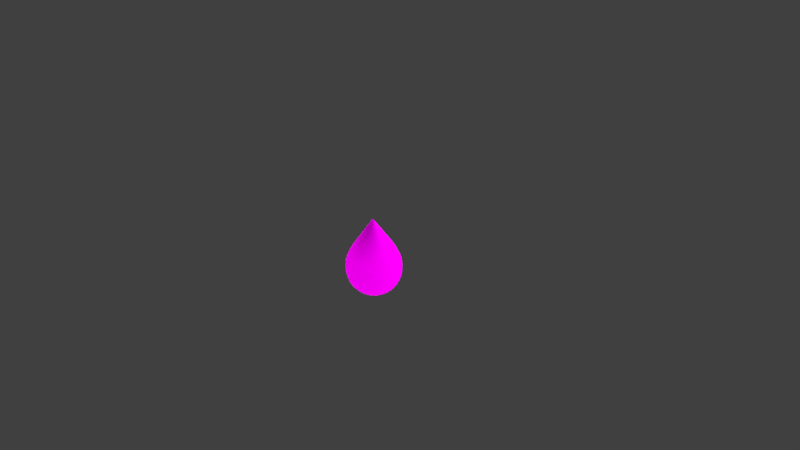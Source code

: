 # Source: waterdrop.blend  (saved by Blender 2.77.0; exported with 4.5.12 LTS)
import bpy
from mathutils import Matrix  # noqa: F401  (used for matrix-valued properties, if any)

bpy.ops.wm.read_factory_settings(use_empty=True)
scene = bpy.context.scene
scene.name = 'Scene'

# ---- collections
col_collection_1 = bpy.data.collections.new('Collection 1'); scene.collection.children.link(col_collection_1)

# ---- images (referenced by path relative to the original .blend; pixels are not part of the script)
import os
ASSET_DIR = os.environ.get("B2B_ASSET_DIR", "")  # directory of the original .blend (textures are referenced by path, not embedded)
HERE = os.path.dirname(os.path.abspath(__file__))  # packed textures are extracted next to this script under _unpacked/

def load_image(name, relpath, width, height, colorspace="sRGB"):
    """Load a texture the original file referenced (path relative to the .blend, or extracted next to this script)."""
    p = next((c for c in (os.path.join(HERE, relpath), os.path.join(ASSET_DIR, relpath)) if relpath and os.path.exists(c)), "")
    if p:
        img = bpy.data.images.load(p, check_existing=True)
        img.name = name
    else:  # same state as the original file: an image datablock whose file is absent (Cycles renders it pink)
        img = bpy.data.images.new(name, width, height)
        img.source = "FILE"
        img.filepath = "//" + (relpath or name)
    img.colorspace_settings.name = colorspace
    return img
img_water_texture_jpg = load_image('water-texture.jpg', 'water-texture.jpg', 1024, 1024, 'sRGB')

# ---- materials (node trees are filled in below, after node groups)
mat_material_003 = bpy.data.materials.new('Material.003')
mat_material_003.alpha_threshold = 0.0
mat_material_003.roughness = 0.5

# ---- material node trees
mat_material_003.use_nodes = True; mat_material_003.node_tree.nodes.clear()
_N = mat_material_003.node_tree.nodes; _L = mat_material_003.node_tree.links
n0 = _N.new('ShaderNodeOutputMaterial'); n0.name = 'Material Output'; n0.location = (300, 300)
n1 = _N.new('ShaderNodeTexImage'); n1.name = 'Image Texture'; n1.location = (-180, 300)
n1.width = 140
n1.image = img_water_texture_jpg
n2 = _N.new('ShaderNodeBsdfTranslucent'); n2.name = 'Translucent BSDF'; n2.location = (10, 300)
_L.new(n2.outputs[0], n0.inputs[0])
_L.new(n1.outputs[0], n2.inputs[0])
n0.is_active_output = True

# ---- world
world_world = bpy.data.worlds.new('World'); scene.world = world_world
world_world.color = (0.05088, 0.05088, 0.05088)
world_world.use_sun_shadow = False
world_world.sun_shadow_jitter_overblur = 0.0
world_world.cycles.sampling_method = 'MANUAL'

# ---- cameras
cam_camera = bpy.data.cameras.new('Camera')
cam_camera.clip_end = 100.0
cam_camera.lens = 35.0
cam_camera.sensor_width = 32.0
cam_camera.sensor_height = 18.0
cam_camera.ortho_scale = 7.314
cam_camera.dof.focus_distance = 0.0

# ---- lights
light_lamp = bpy.data.lights.new('Lamp', 'POINT')
light_lamp.transmission_factor = 0.0
light_lamp.cutoff_distance = 30.0
light_lamp.energy = 3000.0
light_lamp.shadow_buffer_clip_start = 1.001
light_lamp.shadow_soft_size = 0.1
light_lamp.shadow_maximum_resolution = 0.006
light_lamp.use_absolute_resolution = True

# ---- meshes
me_sphere = bpy.data.meshes.new('Sphere')
me_sphere.from_pydata([(-0.5039, -0.09803, 0.6654), (-0.7031, -7.328e-08, 0.3974), (-0.7733, -3.281e-08, 0.2843), (-0.8538, -1.655e-08, 0.1521), (-0.928, -7.966e-09, 0.0005391), (-0.993, -3.205e-09, -0.1714), (-1.02, -1.033e-09, -0.3501), (-1.022, 0.0, -0.5374), (-1.003, 0.0, -0.7325), (-0.9446, 0.0, -0.9201), (-0.8501, 0.0, -1.093), (-0.723, 0.0, -1.245), (-0.568, 0.0, -1.369), (-0.3913, 0.0, -1.461), (-0.1995, 0.0, -1.518), (-0.6127, -0.1192, 0.5139), (-0.6896, 0.1342, 0.3974), (-0.7584, 0.1475, 0.2843), (-0.8374, 0.1629, 0.1521), (-0.9101, 0.1771, 0.0005391), (-0.9739, 0.1895, -0.1714), (-1.0, 0.1945, -0.3501), (-1.003, 0.1951, -0.5374), (-0.9835, 0.1913, -0.7325), (-0.9265, 0.1802, -0.9201), (-0.8338, 0.1622, -1.093), (-0.7091, 0.1379, -1.245), (-0.5571, 0.1084, -1.369), (-0.3838, 0.07466, -1.461), (-0.1956, 0.03806, -1.518), (-0.5772, -0.2338, 0.5139), (-0.6496, 0.2632, 0.3974), (-0.7144, 0.2894, 0.2843), (-0.7888, 0.3196, 0.1521), (-0.8573, 0.3473, 0.0005391), (-0.9174, 0.3717, -0.1714), (-0.942, 0.3816, -0.3501), (-0.9446, 0.3827, -0.5374), (-0.9265, 0.3753, -0.7325), (-0.8727, 0.3536, -0.9201), (-0.7854, 0.3182, -1.093), (-0.668, 0.2706, -1.245), (-0.5248, 0.2126, -1.369), (-0.3615, 0.1464, -1.461), (-0.1843, 0.07466, -1.518), (-0.5194, -0.3395, 0.5139), (-0.5846, 0.3821, 0.3974), (-0.643, 0.4202, 0.2843), (-0.7099, 0.4639, 0.1521), (-0.7716, 0.5042, 0.0005391), (-0.8257, 0.5396, -0.1714), (-0.8478, 0.554, -0.3501), (-0.8501, 0.5556, -0.5374), (-0.8338, 0.5449, -0.7325), (-0.7854, 0.5133, -0.9201), (-0.7069, 0.4619, -1.093), (-0.6011, 0.3928, -1.245), (-0.4723, 0.3087, -1.369), (-0.3253, 0.2126, -1.461), (-0.1659, 0.1084, -1.518), (-0.4417, -0.432, 0.5139), (-0.4972, 0.4863, 0.3974), (-0.5468, 0.5348, 0.2843), (-0.6037, 0.5905, 0.1521), (-0.6562, 0.6418, 0.0005391), (-0.7022, 0.6868, -0.1714), (-0.721, 0.7051, -0.3501), (-0.723, 0.7071, -0.5374), (-0.7091, 0.6935, -0.7325), (-0.668, 0.6533, -0.9201), (-0.6011, 0.5879, -1.093), (-0.5112, 0.5, -1.245), (-0.4017, 0.3928, -1.369), (-0.2767, 0.2706, -1.461), (-0.141, 0.1379, -1.518), (-0.3471, -0.508, 0.5139), (-0.3906, 0.5718, 0.3974), (-0.4296, 0.6288, 0.2843), (-0.4743, 0.6943, 0.1521), (-0.5156, 0.7546, 0.0005391), (-0.5517, 0.8075, -0.1714), (-0.5665, 0.8292, -0.3501), (-0.568, 0.8315, -0.5374), (-0.5571, 0.8155, -0.7325), (-0.5248, 0.7682, -0.9201), (-0.4723, 0.6913, -1.093), (-0.4017, 0.5879, -1.245), (-0.3156, 0.4619, -1.369), (-0.2174, 0.3182, -1.461), (-0.1108, 0.1622, -1.518), (-0.2391, -0.5645, 0.5139), (-0.2691, 0.6353, 0.3974), (-0.2959, 0.6987, 0.2843), (-0.3267, 0.7715, 0.1521), (-0.3551, 0.8385, 0.0005391), (-0.38, 0.8973, -0.1714), (-0.3902, 0.9213, -0.3501), (-0.3913, 0.9239, -0.5374), (-0.3838, 0.9061, -0.7325), (-0.3615, 0.8536, -0.9201), (-0.3253, 0.7682, -1.093), (-0.2767, 0.6533, -1.245), (-0.2174, 0.5133, -1.369), (-0.1497, 0.3536, -1.461), (-0.07633, 0.1802, -1.518), (-0.1219, -0.5993, 0.5139), (-0.1372, 0.6745, 0.3974), (-0.1509, 0.7418, 0.2843), (-0.1666, 0.819, 0.1521), (-0.181, 0.8901, 0.0005391), (-0.1937, 0.9526, -0.1714), (-0.1989, 0.9781, -0.3501), (-0.1995, 0.9808, -0.5374), (-0.1956, 0.9619, -0.7325), (-0.1843, 0.9061, -0.9201), (-0.1659, 0.8155, -1.093), (-0.141, 0.6935, -1.245), (-0.1108, 0.5449, -1.369), (-0.07633, 0.3753, -1.461), (-0.03891, 0.1913, -1.518), (2.787e-07, -0.611, 0.5139), (3.473e-07, 0.6877, 0.3974), (3.294e-07, 0.7563, 0.2843), (3.35e-07, 0.835, 0.1521), (3.452e-07, 0.9076, 0.0005391), (2.791e-07, 0.9712, -0.1714), (4.011e-07, 0.9972, -0.3501), (3.843e-07, 1.0, -0.5374), (3.995e-07, 0.9808, -0.7325), (2.319e-07, 0.9239, -0.9201), (3.386e-07, 0.8315, -1.093), (3.234e-07, 0.7071, -1.245), (3.462e-07, 0.5556, -1.369), (3.081e-07, 0.3827, -1.461), (3.119e-07, 0.1951, -1.518), (0.1219, -0.5993, 0.5139), (0.1372, 0.6745, 0.3974), (0.1509, 0.7418, 0.2843), (0.1666, 0.819, 0.1521), (0.181, 0.8901, 0.0005391), (0.1937, 0.9526, -0.1714), (0.1989, 0.9781, -0.3501), (0.1995, 0.9808, -0.5374), (0.1956, 0.9619, -0.7325), (0.1843, 0.9061, -0.9201), (0.1659, 0.8155, -1.093), (0.141, 0.6935, -1.245), (0.1108, 0.5449, -1.369), (0.07634, 0.3753, -1.461), (0.03892, 0.1913, -1.518), (0.2391, -0.5645, 0.5139), (0.2691, 0.6353, 0.3974), (0.2959, 0.6987, 0.2843), (0.3267, 0.7715, 0.1521), (0.3551, 0.8385, 0.0005391), (0.38, 0.8973, -0.1714), (0.3902, 0.9213, -0.3501), (0.3913, 0.9239, -0.5374), (0.3838, 0.9061, -0.7325), (0.3615, 0.8536, -0.9201), (0.3253, 0.7682, -1.093), (0.2767, 0.6533, -1.245), (0.2174, 0.5133, -1.369), (0.1497, 0.3536, -1.461), (0.07634, 0.1802, -1.518), (0.3471, -0.508, 0.5139), (0.3906, 0.5718, 0.3974), (0.4296, 0.6288, 0.2843), (0.4743, 0.6943, 0.1521), (0.5156, 0.7546, 0.0005391), (0.5517, 0.8075, -0.1714), (0.5665, 0.8292, -0.3501), (0.5681, 0.8315, -0.5374), (0.5571, 0.8155, -0.7325), (0.5248, 0.7682, -0.9201), (0.4723, 0.6913, -1.093), (0.4017, 0.5879, -1.245), (0.3156, 0.4619, -1.369), (0.2174, 0.3182, -1.461), (0.1108, 0.1622, -1.518), (0.4417, -0.432, 0.5139), (0.4972, 0.4863, 0.3974), (0.5468, 0.5348, 0.2843), (0.6037, 0.5905, 0.1521), (0.6562, 0.6418, 0.0005391), (0.7022, 0.6868, -0.1714), (0.721, 0.7051, -0.3501), (0.723, 0.7071, -0.5374), (0.7091, 0.6935, -0.7325), (0.668, 0.6533, -0.9201), (0.6011, 0.5879, -1.093), (0.5112, 0.5, -1.245), (0.4017, 0.3928, -1.369), (0.2767, 0.2706, -1.461), (0.141, 0.1379, -1.518), (0.5194, -0.3395, 0.5139), (0.5846, 0.3821, 0.3974), (0.643, 0.4202, 0.2843), (0.7099, 0.4639, 0.1521), (0.7716, 0.5042, 0.0005391), (0.8257, 0.5396, -0.1714), (0.8478, 0.554, -0.3501), (0.8501, 0.5556, -0.5374), (0.8338, 0.5449, -0.7325), (0.7854, 0.5133, -0.9201), (0.7069, 0.4619, -1.093), (0.6011, 0.3928, -1.245), (0.4723, 0.3087, -1.369), (0.3253, 0.2126, -1.461), (0.1659, 0.1084, -1.518), (0.5772, -0.2338, 0.5139), (0.6496, 0.2632, 0.3974), (0.7144, 0.2894, 0.2843), (0.7888, 0.3196, 0.1521), (0.8573, 0.3473, 0.0005391), (0.9174, 0.3717, -0.1714), (0.942, 0.3816, -0.3501), (0.9446, 0.3827, -0.5374), (0.9265, 0.3753, -0.7325), (0.8727, 0.3536, -0.9201), (0.7854, 0.3182, -1.093), (0.668, 0.2706, -1.245), (0.5248, 0.2126, -1.369), (0.3615, 0.1464, -1.461), (0.1843, 0.07466, -1.518), (0.6127, -0.1192, 0.5139), (0.6896, 0.1342, 0.3974), (0.7584, 0.1475, 0.2843), (0.8374, 0.1629, 0.1521), (0.9101, 0.1771, 0.0005391), (0.9739, 0.1895, -0.1714), (1.0, 0.1945, -0.3501), (1.003, 0.1951, -0.5374), (0.9835, 0.1913, -0.7325), (0.9265, 0.1802, -0.9201), (0.8338, 0.1622, -1.093), (0.7091, 0.1379, -1.245), (0.5571, 0.1084, -1.369), (0.3838, 0.07466, -1.461), (0.1956, 0.03806, -1.518), (0.6247, 1.815e-08, 0.5139), (0.7031, 7.824e-10, 0.3974), (0.7733, 3.015e-09, 0.2843), (0.8538, -4.707e-08, 0.1521), (0.928, -1.012e-07, 0.0005391), (0.993, 6.362e-08, -0.1714), (1.02, -8.791e-08, -0.3501), (1.022, -1.003e-07, -0.5374), (1.003, -8.544e-08, -0.7325), (0.9446, 6.357e-08, -0.9201), (0.8501, -8.544e-08, -1.093), (0.723, -2.584e-08, -1.245), (0.5681, -1.094e-08, -1.369), (0.3913, 3.964e-09, -1.461), (0.1995, 3.964e-09, -1.518), (3.302e-07, 0.0, -1.537), (0.6127, 0.1192, 0.5139), (0.6896, -0.1342, 0.3974), (0.7584, -0.1475, 0.2843), (0.8374, -0.1629, 0.1521), (0.9101, -0.1771, 0.0005391), (0.9739, -0.1895, -0.1714), (1.0, -0.1945, -0.3501), (1.003, -0.1951, -0.5374), (0.9835, -0.1913, -0.7325), (0.9265, -0.1802, -0.9201), (0.8338, -0.1622, -1.093), (0.7091, -0.1379, -1.245), (0.5571, -0.1084, -1.369), (0.3838, -0.07466, -1.461), (0.1956, -0.03806, -1.518), (0.5772, 0.2338, 0.5139), (0.6496, -0.2632, 0.3974), (0.7144, -0.2894, 0.2843), (0.7888, -0.3196, 0.1521), (0.8573, -0.3473, 0.0005391), (0.9174, -0.3717, -0.1714), (0.942, -0.3816, -0.3501), (0.9446, -0.3827, -0.5374), (0.9265, -0.3753, -0.7325), (0.8727, -0.3536, -0.9201), (0.7854, -0.3182, -1.093), (0.668, -0.2706, -1.245), (0.5248, -0.2126, -1.369), (0.3615, -0.1464, -1.461), (0.1843, -0.07466, -1.518), (0.5194, 0.3395, 0.5139), (0.5846, -0.3821, 0.3974), (0.643, -0.4202, 0.2843), (0.7099, -0.4639, 0.1521), (0.7716, -0.5042, 0.0005391), (0.8257, -0.5396, -0.1714), (0.8478, -0.554, -0.3501), (0.8501, -0.5556, -0.5374), (0.8338, -0.5449, -0.7325), (0.7854, -0.5133, -0.9201), (0.7069, -0.4619, -1.093), (0.6011, -0.3928, -1.245), (0.4723, -0.3087, -1.369), (0.3253, -0.2126, -1.461), (0.1659, -0.1084, -1.518), (0.4417, 0.432, 0.5139), (0.4972, -0.4863, 0.3974), (0.5468, -0.5348, 0.2843), (0.6037, -0.5905, 0.1521), (0.6562, -0.6418, 0.0005391), (0.7022, -0.6868, -0.1714), (0.721, -0.7051, -0.3501), (0.723, -0.7071, -0.5374), (0.7091, -0.6935, -0.7325), (0.668, -0.6533, -0.9201), (0.6011, -0.5879, -1.093), (0.5112, -0.5, -1.245), (0.4017, -0.3928, -1.369), (0.2767, -0.2706, -1.461), (0.141, -0.1379, -1.518), (0.3471, 0.508, 0.5139), (0.3906, -0.5718, 0.3974), (0.4296, -0.6288, 0.2843), (0.4743, -0.6943, 0.1521), (0.5156, -0.7546, 0.0005391), (0.5517, -0.8075, -0.1714), (0.5665, -0.8292, -0.3501), (0.5681, -0.8315, -0.5374), (0.5571, -0.8155, -0.7325), (0.5248, -0.7682, -0.9201), (0.4723, -0.6913, -1.093), (0.4017, -0.5879, -1.245), (0.3156, -0.4619, -1.369), (0.2174, -0.3182, -1.461), (0.1108, -0.1622, -1.518), (0.2391, 0.5645, 0.5139), (0.2691, -0.6353, 0.3974), (0.2959, -0.6987, 0.2843), (0.3267, -0.7715, 0.1521), (0.3551, -0.8385, 0.0005391), (0.38, -0.8973, -0.1714), (0.3902, -0.9213, -0.3501), (0.3913, -0.9239, -0.5374), (0.3838, -0.9061, -0.7325), (0.3615, -0.8536, -0.9201), (0.3253, -0.7682, -1.093), (0.2767, -0.6533, -1.245), (0.2174, -0.5133, -1.369), (0.1497, -0.3536, -1.461), (0.07634, -0.1802, -1.518), (0.1219, 0.5993, 0.5139), (0.1372, -0.6745, 0.3974), (0.1509, -0.7418, 0.2843), (0.1666, -0.819, 0.1521), (0.181, -0.8901, 0.0005391), (0.1937, -0.9526, -0.1714), (0.1989, -0.9781, -0.3501), (0.1995, -0.9808, -0.5374), (0.1956, -0.9619, -0.7325), (0.1843, -0.9061, -0.9201), (0.1659, -0.8155, -1.093), (0.141, -0.6935, -1.245), (0.1108, -0.5449, -1.369), (0.07634, -0.3753, -1.461), (0.03892, -0.1913, -1.518), (3.395e-07, 0.611, 0.5139), (2.789e-07, -0.6877, 0.3974), (2.879e-07, -0.7563, 0.2843), (1.73e-07, -0.835, 0.1521), (1.29e-07, -0.9076, 0.0005391), (3.271e-07, -0.9712, -0.1714), (9.127e-08, -0.9972, -0.3501), (1.405e-07, -1.0, -0.5374), (9.483e-08, -0.9808, -0.7325), (3.234e-07, -0.9239, -0.9201), (1.405e-07, -0.8315, -1.093), (1.862e-07, -0.7071, -1.245), (2.624e-07, -0.5556, -1.369), (2.548e-07, -0.3827, -1.461), (3.196e-07, -0.1951, -1.518), (-0.1219, 0.5993, 0.5139), (-0.1372, -0.6745, 0.3974), (-0.1509, -0.7418, 0.2843), (-0.1666, -0.819, 0.1521), (-0.181, -0.8901, 0.0005391), (-0.1937, -0.9526, -0.1714), (-0.1989, -0.9781, -0.3501), (-0.1995, -0.9808, -0.5374), (-0.1956, -0.9619, -0.7325), (-0.1843, -0.9061, -0.9201), (-0.1659, -0.8155, -1.093), (-0.141, -0.6935, -1.245), (-0.1108, -0.5449, -1.369), (-0.07633, -0.3753, -1.461), (-0.03891, -0.1913, -1.518), (-0.2391, 0.5645, 0.5139), (-0.2691, -0.6353, 0.3974), (-0.2959, -0.6987, 0.2843), (-0.3267, -0.7715, 0.1521), (-0.3551, -0.8385, 0.0005391), (-0.38, -0.8973, -0.1714), (-0.3902, -0.9213, -0.3501), (-0.3913, -0.9239, -0.5374), (-0.3838, -0.9061, -0.7325), (-0.3615, -0.8536, -0.9201), (-0.3253, -0.7682, -1.093), (-0.2767, -0.6533, -1.245), (-0.2174, -0.5133, -1.369), (-0.1497, -0.3536, -1.461), (-0.07633, -0.1802, -1.518), (-0.3471, 0.508, 0.5139), (-0.3906, -0.5718, 0.3974), (-0.4296, -0.6288, 0.2843), (-0.4743, -0.6943, 0.1521), (-0.5156, -0.7546, 0.0005391), (-0.5517, -0.8075, -0.1714), (-0.5665, -0.8292, -0.3501), (-0.568, -0.8315, -0.5374), (-0.5571, -0.8155, -0.7325), (-0.5248, -0.7682, -0.9201), (-0.4723, -0.6913, -1.093), (-0.4017, -0.5879, -1.245), (-0.3156, -0.4619, -1.369), (-0.2174, -0.3182, -1.461), (-0.1108, -0.1622, -1.518), (-0.4417, 0.432, 0.5139), (-0.4972, -0.4863, 0.3974), (-0.5468, -0.5348, 0.2843), (-0.6037, -0.5905, 0.1521), (-0.6562, -0.6418, 0.0005391), (-0.7022, -0.6868, -0.1714), (-0.721, -0.7051, -0.3501), (-0.723, -0.7071, -0.5374), (-0.7091, -0.6935, -0.7325), (-0.668, -0.6533, -0.9201), (-0.6011, -0.5879, -1.093), (-0.5112, -0.5, -1.245), (-0.4017, -0.3928, -1.369), (-0.2767, -0.2706, -1.461), (-0.141, -0.1379, -1.518), (-0.5194, 0.3395, 0.5139), (-0.5846, -0.3821, 0.3974), (-0.643, -0.4202, 0.2843), (-0.7099, -0.4639, 0.1521), (-0.7716, -0.5042, 0.0005391), (-0.8257, -0.5396, -0.1714), (-0.8478, -0.554, -0.3501), (-0.8501, -0.5556, -0.5374), (-0.8338, -0.5449, -0.7325), (-0.7854, -0.5133, -0.9201), (-0.7069, -0.4619, -1.093), (-0.6011, -0.3928, -1.245), (-0.4723, -0.3087, -1.369), (-0.3253, -0.2126, -1.461), (-0.1659, -0.1084, -1.518), (-0.5772, 0.2338, 0.5139), (-0.6127, 0.1192, 0.5139), (-0.6496, -0.2632, 0.3974), (-0.7144, -0.2894, 0.2843), (-0.7888, -0.3196, 0.1521), (-0.8573, -0.3473, 0.0005391), (-0.9174, -0.3717, -0.1714), (-0.942, -0.3816, -0.3501), (-0.9446, -0.3827, -0.5374), (-0.9265, -0.3753, -0.7325), (-0.8727, -0.3536, -0.9201), (-0.7854, -0.3182, -1.093), (-0.668, -0.2706, -1.245), (-0.5248, -0.2126, -1.369), (-0.3615, -0.1464, -1.461), (-0.1843, -0.07466, -1.518), (-0.6247, -4.766e-08, 0.5139), (-0.6896, -0.1342, 0.3974), (-0.7584, -0.1475, 0.2843), (-0.8374, -0.1629, 0.1521), (-0.9101, -0.1771, 0.0005391), (-0.9739, -0.1895, -0.1714), (-1.0, -0.1945, -0.3501), (-1.003, -0.1951, -0.5374), (-0.9835, -0.1913, -0.7325), (-0.9265, -0.1802, -0.9201), (-0.8338, -0.1622, -1.093), (-0.7091, -0.1379, -1.245), (-0.5571, -0.1084, -1.369), (-0.3838, -0.07466, -1.461), (-0.1956, -0.03806, -1.518), (-0.4747, -0.1923, 0.6654), (-0.4272, -0.2792, 0.6654), (-0.3633, -0.3553, 0.6654), (-0.2854, -0.4178, 0.6654), (-0.1966, -0.4643, 0.6654), (-0.1002, -0.4928, 0.6654), (2.803e-07, -0.5025, 0.6654), (0.1002, -0.4928, 0.6654), (0.1966, -0.4643, 0.6654), (0.2854, -0.4178, 0.6654), (0.3633, -0.3553, 0.6654), (0.4272, -0.2792, 0.6654), (0.4747, -0.1923, 0.6654), (0.5039, -0.09803, 0.6654), (0.5138, 4.31e-08, 0.6654), (0.5039, 0.09803, 0.6654), (0.4747, 0.1923, 0.6654), (0.4272, 0.2792, 0.6654), (0.3633, 0.3553, 0.6654), (0.2854, 0.4178, 0.6654), (0.1966, 0.4643, 0.6654), (0.1002, 0.4928, 0.6654), (3.303e-07, 0.5025, 0.6654), (-0.1002, 0.4928, 0.6654), (-0.1966, 0.4643, 0.6654), (-0.2854, 0.4178, 0.6654), (-0.3633, 0.3553, 0.6654), (-0.4272, 0.2792, 0.6654), (-0.4747, 0.1923, 0.6654), (-0.5039, 0.09803, 0.6654), (-0.5138, -1.102e-08, 0.6654), (-0.4213, -0.08195, 0.7857), (-0.3968, -0.1608, 0.7857), (-0.3571, -0.2334, 0.7857), (-0.3037, -0.297, 0.7857), (-0.2386, -0.3493, 0.7857), (-0.1644, -0.3881, 0.7857), (-0.08379, -0.412, 0.7857), (2.787e-07, -0.4201, 0.7857), (0.0838, -0.412, 0.7857), (0.1644, -0.3881, 0.7857), (0.2386, -0.3493, 0.7857), (0.3037, -0.297, 0.7857), (0.3571, -0.2334, 0.7857), (0.3968, -0.1608, 0.7857), (0.4213, -0.08195, 0.7857), (0.4295, 6.118e-08, 0.7857), (0.4213, 0.08195, 0.7857), (0.3968, 0.1608, 0.7857), (0.3571, 0.2334, 0.7857), (0.3037, 0.297, 0.7857), (0.2386, 0.3493, 0.7857), (0.1644, 0.3881, 0.7857), (0.0838, 0.412, 0.7857), (3.205e-07, 0.4201, 0.7857), (-0.08379, 0.412, 0.7857), (-0.1644, 0.3881, 0.7857), (-0.2386, 0.3493, 0.7857), (-0.3037, 0.297, 0.7857), (-0.3571, 0.2334, 0.7857), (-0.3968, 0.1608, 0.7857), (-0.4213, 0.08195, 0.7857), (-0.4295, 1.594e-08, 0.7857), (-0.3385, -0.06585, 0.9022), (-0.3188, -0.1292, 0.9022), (-0.2869, -0.1875, 0.9022), (-0.244, -0.2387, 0.9022), (-0.1917, -0.2806, 0.9022), (-0.1321, -0.3118, 0.9022), (-0.06733, -0.331, 0.9022), (2.789e-07, -0.3375, 0.9022), (0.06733, -0.331, 0.9022), (0.1321, -0.3118, 0.9022), (0.1917, -0.2806, 0.9022), (0.244, -0.2387, 0.9022), (0.2869, -0.1875, 0.9022), (0.3188, -0.1292, 0.9022), (0.3385, -0.06585, 0.9022), (0.3451, 7.639e-08, 0.9022), (0.3385, 0.06585, 0.9022), (0.3188, 0.1292, 0.9022), (0.2869, 0.1875, 0.9022), (0.244, 0.2387, 0.9022), (0.1917, 0.2806, 0.9022), (0.1321, 0.3118, 0.9022), (0.06733, 0.331, 0.9022), (3.125e-07, 0.3375, 0.9022), (-0.06733, 0.331, 0.9022), (-0.1321, 0.3118, 0.9022), (-0.1917, 0.2806, 0.9022), (-0.244, 0.2387, 0.9022), (-0.2869, 0.1875, 0.9022), (-0.3188, 0.1292, 0.9022), (-0.3385, 0.06585, 0.9022), (-0.3451, 4.004e-08, 0.9022), (-0.2557, -0.04975, 1.026), (-0.2409, -0.09758, 1.026), (-0.2168, -0.1417, 1.026), (-0.1844, -0.1803, 1.026), (-0.1449, -0.212, 1.026), (-0.09977, -0.2356, 1.026), (-0.05086, -0.2501, 1.026), (2.757e-07, -0.255, 1.026), (0.05087, -0.2501, 1.026), (0.09978, -0.2356, 1.026), (0.1449, -0.212, 1.026), (0.1844, -0.1803, 1.026), (0.2168, -0.1417, 1.026), (0.2409, -0.09758, 1.026), (0.2557, -0.04975, 1.026), (0.2607, 9.013e-08, 1.026), (0.2557, 0.04975, 1.026), (0.2409, 0.09758, 1.026), (0.2168, 0.1417, 1.026), (0.1844, 0.1803, 1.026), (0.1449, 0.212, 1.026), (0.09978, 0.2356, 1.026), (0.05087, 0.2501, 1.026), (3.011e-07, 0.255, 1.026), (-0.05086, 0.2501, 1.026), (-0.09977, 0.2356, 1.026), (-0.1449, 0.212, 1.026), (-0.1844, 0.1803, 1.026), (-0.2168, 0.1417, 1.026), (-0.2409, 0.09758, 1.026), (-0.2557, 0.04975, 1.026), (-0.2607, 6.266e-08, 1.026), (-0.1799, -0.03499, 1.139), (-0.1694, -0.06864, 1.139), (-0.1525, -0.09965, 1.139), (-0.1297, -0.1268, 1.139), (-0.1019, -0.1491, 1.139), (-0.07018, -0.1657, 1.139), (-0.03578, -0.1759, 1.139), (2.744e-07, -0.1794, 1.139), (0.03578, -0.1759, 1.139), (0.07018, -0.1657, 1.139), (0.1019, -0.1491, 1.139), (0.1297, -0.1268, 1.139), (0.1525, -0.09965, 1.139), (0.1694, -0.06864, 1.139), (0.1799, -0.03499, 1.139), (0.1834, 1.015e-07, 1.139), (0.1799, 0.03499, 1.139), (0.1694, 0.06864, 1.139), (0.1525, 0.09965, 1.139), (0.1297, 0.1268, 1.139), (0.1019, 0.1491, 1.139), (0.07018, 0.1657, 1.139), (0.03578, 0.1759, 1.139), (2.922e-07, 0.1794, 1.139), (-0.03578, 0.1759, 1.139), (-0.07018, 0.1657, 1.139), (-0.1019, 0.1491, 1.139), (-0.1297, 0.1268, 1.139), (-0.1525, 0.09965, 1.139), (-0.1694, 0.06864, 1.139), (-0.1799, 0.03499, 1.139), (-0.1834, 8.215e-08, 1.139), (-0.1116, -0.02171, 1.24), (-0.1051, -0.04258, 1.24), (-0.0946, -0.06182, 1.24), (-0.08045, -0.07868, 1.24), (-0.06321, -0.09252, 1.24), (-0.04354, -0.1028, 1.24), (-0.0222, -0.1091, 1.24), (2.735e-07, -0.1113, 1.24), (0.0222, -0.1091, 1.24), (0.04354, -0.1028, 1.24), (0.06321, -0.09252, 1.24), (0.08045, -0.07868, 1.24), (0.0946, -0.06182, 1.24), (0.1051, -0.04258, 1.24), (0.1116, -0.02171, 1.24), (0.1138, 1.14e-07, 1.24), (0.1116, 0.02171, 1.24), (0.1051, 0.04258, 1.24), (0.0946, 0.06182, 1.24), (0.08045, 0.07868, 1.24), (0.06321, 0.09252, 1.24), (0.04354, 0.1028, 1.24), (0.0222, 0.1091, 1.24), (2.845e-07, 0.1113, 1.24), (-0.0222, 0.1091, 1.24), (-0.04354, 0.1028, 1.24), (-0.06321, 0.09252, 1.24), (-0.08045, 0.07868, 1.24), (-0.0946, 0.06182, 1.24), (-0.1051, 0.04258, 1.24), (-0.1116, 0.02171, 1.24), (-0.1138, 1.02e-07, 1.24), (2.759e-07, 1.39e-07, 1.395)], [], [(10, 9, 24, 25), (3, 2, 17, 18), (11, 10, 25, 26), (4, 3, 18, 19), (12, 11, 26, 27), (5, 4, 19, 20), (13, 12, 27, 28), (6, 5, 20, 21), (14, 13, 28, 29), (7, 6, 21, 22), (210, 225, 495, 494), (255, 14, 29), (8, 7, 22, 23), (436, 451, 510, 509), (9, 8, 23, 24), (2, 1, 16, 17), (24, 23, 38, 39), (17, 16, 31, 32), (25, 24, 39, 40), (18, 17, 32, 33), (26, 25, 40, 41), (19, 18, 33, 34), (27, 26, 41, 42), (20, 19, 34, 35), (28, 27, 42, 43), (21, 20, 35, 36), (29, 28, 43, 44), (22, 21, 36, 37), (406, 421, 508, 507), (255, 29, 44), (23, 22, 37, 38), (135, 150, 490, 489), (43, 42, 57, 58), (36, 35, 50, 51), (44, 43, 58, 59), (37, 36, 51, 52), (421, 436, 509, 508), (255, 44, 59), (38, 37, 52, 53), (165, 180, 492, 491), (39, 38, 53, 54), (32, 31, 46, 47), (40, 39, 54, 55), (33, 32, 47, 48), (41, 40, 55, 56), (34, 33, 48, 49), (42, 41, 56, 57), (35, 34, 49, 50), (47, 46, 61, 62), (55, 54, 69, 70), (48, 47, 62, 63), (56, 55, 70, 71), (49, 48, 63, 64), (57, 56, 71, 72), (50, 49, 64, 65), (58, 57, 72, 73), (51, 50, 65, 66), (59, 58, 73, 74), (52, 51, 66, 67), (361, 376, 505, 504), (255, 59, 74), (53, 52, 67, 68), (90, 105, 487, 486), (54, 53, 68, 69), (66, 65, 80, 81), (74, 73, 88, 89), (67, 66, 81, 82), (286, 301, 500, 499), (255, 74, 89), (68, 67, 82, 83), (150, 165, 491, 490), (69, 68, 83, 84), (62, 61, 76, 77), (70, 69, 84, 85), (63, 62, 77, 78), (71, 70, 85, 86), (64, 63, 78, 79), (72, 71, 86, 87), (65, 64, 79, 80), (73, 72, 87, 88), (85, 84, 99, 100), (78, 77, 92, 93), (86, 85, 100, 101), (79, 78, 93, 94), (87, 86, 101, 102), (80, 79, 94, 95), (88, 87, 102, 103), (81, 80, 95, 96), (89, 88, 103, 104), (82, 81, 96, 97), (15, 30, 482, 0), (255, 89, 104), (83, 82, 97, 98), (120, 135, 489, 488), (84, 83, 98, 99), (77, 76, 91, 92), (104, 103, 118, 119), (97, 96, 111, 112), (316, 331, 502, 501), (255, 104, 119), (98, 97, 112, 113), (45, 60, 484, 483), (99, 98, 113, 114), (92, 91, 106, 107), (100, 99, 114, 115), (93, 92, 107, 108), (101, 100, 115, 116), (94, 93, 108, 109), (102, 101, 116, 117), (95, 94, 109, 110), (103, 102, 117, 118), (96, 95, 110, 111), (108, 107, 122, 123), (116, 115, 130, 131), (109, 108, 123, 124), (117, 116, 131, 132), (110, 109, 124, 125), (118, 117, 132, 133), (111, 110, 125, 126), (119, 118, 133, 134), (112, 111, 126, 127), (75, 90, 486, 485), (255, 119, 134), (113, 112, 127, 128), (391, 406, 507, 506), (114, 113, 128, 129), (107, 106, 121, 122), (115, 114, 129, 130), (127, 126, 141, 142), (60, 75, 485, 484), (255, 134, 149), (128, 127, 142, 143), (451, 452, 511, 510), (129, 128, 143, 144), (122, 121, 136, 137), (130, 129, 144, 145), (123, 122, 137, 138), (131, 130, 145, 146), (124, 123, 138, 139), (132, 131, 146, 147), (125, 124, 139, 140), (133, 132, 147, 148), (126, 125, 140, 141), (134, 133, 148, 149), (146, 145, 160, 161), (139, 138, 153, 154), (147, 146, 161, 162), (140, 139, 154, 155), (148, 147, 162, 163), (141, 140, 155, 156), (149, 148, 163, 164), (142, 141, 156, 157), (271, 286, 499, 498), (255, 149, 164), (143, 142, 157, 158), (467, 15, 0, 512), (144, 143, 158, 159), (137, 136, 151, 152), (145, 144, 159, 160), (138, 137, 152, 153), (255, 164, 179), (158, 157, 172, 173), (346, 361, 504, 503), (159, 158, 173, 174), (152, 151, 166, 167), (160, 159, 174, 175), (153, 152, 167, 168), (161, 160, 175, 176), (154, 153, 168, 169), (162, 161, 176, 177), (155, 154, 169, 170), (163, 162, 177, 178), (156, 155, 170, 171), (164, 163, 178, 179), (157, 156, 171, 172), (195, 210, 494, 493), (177, 176, 191, 192), (170, 169, 184, 185), (178, 177, 192, 193), (171, 170, 185, 186), (179, 178, 193, 194), (172, 171, 186, 187), (301, 316, 501, 500), (255, 179, 194), (173, 172, 187, 188), (30, 45, 483, 482), (174, 173, 188, 189), (167, 166, 181, 182), (175, 174, 189, 190), (168, 167, 182, 183), (176, 175, 190, 191), (169, 168, 183, 184), (225, 240, 496, 495), (189, 188, 203, 204), (182, 181, 196, 197), (190, 189, 204, 205), (183, 182, 197, 198), (191, 190, 205, 206), (184, 183, 198, 199), (192, 191, 206, 207), (185, 184, 199, 200), (193, 192, 207, 208), (186, 185, 200, 201), (194, 193, 208, 209), (187, 186, 201, 202), (331, 346, 503, 502), (255, 194, 209), (188, 187, 202, 203), (200, 199, 214, 215), (208, 207, 222, 223), (201, 200, 215, 216), (209, 208, 223, 224), (202, 201, 216, 217), (452, 467, 512, 511), (255, 209, 224), (203, 202, 217, 218), (105, 120, 488, 487), (204, 203, 218, 219), (197, 196, 211, 212), (205, 204, 219, 220), (198, 197, 212, 213), (206, 205, 220, 221), (199, 198, 213, 214), (207, 206, 221, 222), (219, 218, 233, 234), (212, 211, 226, 227), (220, 219, 234, 235), (213, 212, 227, 228), (221, 220, 235, 236), (214, 213, 228, 229), (222, 221, 236, 237), (215, 214, 229, 230), (223, 222, 237, 238), (216, 215, 230, 231), (224, 223, 238, 239), (217, 216, 231, 232), (180, 195, 493, 492), (255, 224, 239), (218, 217, 232, 233), (256, 271, 498, 497), (238, 237, 252, 253), (231, 230, 245, 246), (239, 238, 253, 254), (232, 231, 246, 247), (91, 76, 406, 391), (255, 239, 254), (233, 232, 247, 248), (166, 151, 331, 316), (234, 233, 248, 249), (227, 226, 241, 242), (235, 234, 249, 250), (228, 227, 242, 243), (236, 235, 250, 251), (229, 228, 243, 244), (237, 236, 251, 252), (230, 229, 244, 245), (242, 241, 257, 258), (250, 249, 265, 266), (243, 242, 258, 259), (251, 250, 266, 267), (244, 243, 259, 260), (252, 251, 267, 268), (245, 244, 260, 261), (253, 252, 268, 269), (246, 245, 261, 262), (254, 253, 269, 270), (247, 246, 262, 263), (211, 196, 286, 271), (255, 254, 270), (248, 247, 263, 264), (332, 317, 165, 150), (249, 248, 264, 265), (262, 261, 276, 277), (270, 269, 284, 285), (263, 262, 277, 278), (257, 241, 240, 225), (255, 270, 285), (264, 263, 278, 279), (1, 468, 15, 467), (265, 264, 279, 280), (258, 257, 272, 273), (266, 265, 280, 281), (259, 258, 273, 274), (267, 266, 281, 282), (260, 259, 274, 275), (268, 267, 282, 283), (261, 260, 275, 276), (269, 268, 283, 284), (281, 280, 295, 296), (274, 273, 288, 289), (282, 281, 296, 297), (275, 274, 289, 290), (283, 282, 297, 298), (276, 275, 290, 291), (284, 283, 298, 299), (277, 276, 291, 292), (285, 284, 299, 300), (278, 277, 292, 293), (422, 407, 75, 60), (255, 285, 300), (279, 278, 293, 294), (377, 362, 120, 105), (280, 279, 294, 295), (273, 272, 287, 288), (300, 299, 314, 315), (293, 292, 307, 308), (302, 287, 195, 180), (255, 300, 315), (294, 293, 308, 309), (136, 121, 361, 346), (295, 294, 309, 310), (288, 287, 302, 303), (296, 295, 310, 311), (289, 288, 303, 304), (297, 296, 311, 312), (290, 289, 304, 305), (298, 297, 312, 313), (291, 290, 305, 306), (299, 298, 313, 314), (292, 291, 306, 307), (312, 311, 326, 327), (305, 304, 319, 320), (313, 312, 327, 328), (306, 305, 320, 321), (314, 313, 328, 329), (307, 306, 321, 322), (315, 314, 329, 330), (308, 307, 322, 323), (181, 166, 316, 301), (255, 315, 330), (309, 308, 323, 324), (61, 46, 436, 421), (310, 309, 324, 325), (303, 302, 317, 318), (311, 310, 325, 326), (304, 303, 318, 319), (468, 453, 30, 15), (255, 330, 345), (324, 323, 338, 339), (226, 211, 271, 256), (325, 324, 339, 340), (318, 317, 332, 333), (326, 325, 340, 341), (319, 318, 333, 334), (327, 326, 341, 342), (320, 319, 334, 335), (328, 327, 342, 343), (321, 320, 335, 336), (329, 328, 343, 344), (322, 321, 336, 337), (330, 329, 344, 345), (323, 322, 337, 338), (335, 334, 349, 350), (343, 342, 357, 358), (336, 335, 350, 351), (344, 343, 358, 359), (337, 336, 351, 352), (345, 344, 359, 360), (338, 337, 352, 353), (106, 91, 391, 376), (255, 345, 360), (339, 338, 353, 354), (347, 332, 150, 135), (340, 339, 354, 355), (333, 332, 347, 348), (341, 340, 355, 356), (334, 333, 348, 349), (342, 341, 356, 357), (354, 353, 368, 369), (272, 257, 225, 210), (355, 354, 369, 370), (348, 347, 362, 363), (356, 355, 370, 371), (349, 348, 363, 364), (357, 356, 371, 372), (350, 349, 364, 365), (358, 357, 372, 373), (351, 350, 365, 366), (359, 358, 373, 374), (352, 351, 366, 367), (360, 359, 374, 375), (353, 352, 367, 368), (31, 16, 452, 451), (255, 360, 375), (373, 372, 387, 388), (366, 365, 380, 381), (374, 373, 388, 389), (367, 366, 381, 382), (375, 374, 389, 390), (368, 367, 382, 383), (437, 422, 60, 45), (255, 375, 390), (369, 368, 383, 384), (151, 136, 346, 331), (370, 369, 384, 385), (363, 362, 377, 378), (371, 370, 385, 386), (364, 363, 378, 379), (372, 371, 386, 387), (365, 364, 379, 380), (317, 302, 180, 165), (385, 384, 399, 400), (378, 377, 392, 393), (386, 385, 400, 401), (379, 378, 393, 394), (387, 386, 401, 402), (380, 379, 394, 395), (388, 387, 402, 403), (381, 380, 395, 396), (389, 388, 403, 404), (382, 381, 396, 397), (390, 389, 404, 405), (383, 382, 397, 398), (76, 61, 421, 406), (255, 390, 405), (384, 383, 398, 399), (396, 395, 410, 411), (404, 403, 418, 419), (397, 396, 411, 412), (405, 404, 419, 420), (398, 397, 412, 413), (241, 226, 256, 240), (255, 405, 420), (399, 398, 413, 414), (392, 377, 105, 90), (400, 399, 414, 415), (393, 392, 407, 408), (401, 400, 415, 416), (394, 393, 408, 409), (402, 401, 416, 417), (395, 394, 409, 410), (403, 402, 417, 418), (415, 414, 429, 430), (408, 407, 422, 423), (416, 415, 430, 431), (409, 408, 423, 424), (417, 416, 431, 432), (410, 409, 424, 425), (418, 417, 432, 433), (411, 410, 425, 426), (419, 418, 433, 434), (412, 411, 426, 427), (420, 419, 434, 435), (413, 412, 427, 428), (287, 272, 210, 195), (255, 420, 435), (414, 413, 428, 429), (121, 106, 376, 361), (434, 433, 448, 449), (427, 426, 441, 442), (435, 434, 449, 450), (428, 427, 442, 443), (407, 392, 90, 75), (255, 435, 450), (429, 428, 443, 444), (16, 1, 467, 452), (430, 429, 444, 445), (423, 422, 437, 438), (431, 430, 445, 446), (424, 423, 438, 439), (432, 431, 446, 447), (425, 424, 439, 440), (433, 432, 447, 448), (426, 425, 440, 441), (446, 445, 461, 462), (439, 438, 454, 455), (447, 446, 462, 463), (440, 439, 455, 456), (448, 447, 463, 464), (441, 440, 456, 457), (449, 448, 464, 465), (442, 441, 457, 458), (450, 449, 465, 466), (443, 442, 458, 459), (196, 181, 301, 286), (255, 450, 466), (444, 443, 459, 460), (362, 347, 135, 120), (445, 444, 460, 461), (438, 437, 453, 454), (466, 465, 480, 481), (459, 458, 473, 474), (453, 437, 45, 30), (255, 466, 481), (460, 459, 474, 475), (46, 31, 451, 436), (461, 460, 475, 476), (454, 453, 468, 469), (462, 461, 476, 477), (455, 454, 469, 470), (463, 462, 477, 478), (456, 455, 470, 471), (464, 463, 478, 479), (457, 456, 471, 472), (465, 464, 479, 480), (458, 457, 472, 473), (470, 469, 2, 3), (478, 477, 10, 11), (471, 470, 3, 4), (479, 478, 11, 12), (472, 471, 4, 5), (480, 479, 12, 13), (473, 472, 5, 6), (481, 480, 13, 14), (474, 473, 6, 7), (376, 391, 506, 505), (255, 481, 14), (475, 474, 7, 8), (240, 256, 497, 496), (476, 475, 8, 9), (469, 468, 1, 2), (477, 476, 9, 10), (506, 507, 539, 538), (508, 509, 541, 540), (501, 502, 534, 533), (495, 496, 528, 527), (497, 498, 530, 529), (490, 491, 523, 522), (507, 508, 540, 539), (493, 494, 526, 525), (487, 488, 520, 519), (488, 489, 521, 520), (503, 504, 536, 535), (494, 495, 527, 526), (0, 482, 514, 513), (492, 493, 525, 524), (486, 487, 519, 518), (498, 499, 531, 530), (510, 511, 543, 542), (491, 492, 524, 523), (484, 485, 517, 516), (512, 0, 513, 544), (509, 510, 542, 541), (511, 512, 544, 543), (489, 490, 522, 521), (482, 483, 515, 514), (483, 484, 516, 515), (504, 505, 537, 536), (500, 501, 533, 532), (505, 506, 538, 537), (499, 500, 532, 531), (496, 497, 529, 528), (485, 486, 518, 517), (502, 503, 535, 534), (535, 536, 568, 567), (543, 544, 576, 575), (523, 524, 556, 555), (536, 537, 569, 568), (514, 515, 547, 546), (539, 540, 572, 571), (537, 538, 570, 569), (528, 529, 561, 560), (534, 535, 567, 566), (531, 532, 564, 563), (533, 534, 566, 565), (527, 528, 560, 559), (540, 541, 573, 572), (525, 526, 558, 557), (530, 531, 563, 562), (529, 530, 562, 561), (524, 525, 557, 556), (519, 520, 552, 551), (538, 539, 571, 570), (516, 517, 549, 548), (522, 523, 555, 554), (520, 521, 553, 552), (515, 516, 548, 547), (518, 519, 551, 550), (526, 527, 559, 558), (532, 533, 565, 564), (521, 522, 554, 553), (542, 543, 575, 574), (544, 513, 545, 576), (517, 518, 550, 549), (513, 514, 546, 545), (541, 542, 574, 573), (569, 570, 602, 601), (560, 561, 593, 592), (566, 567, 599, 598), (563, 564, 596, 595), (565, 566, 598, 597), (559, 560, 592, 591), (572, 573, 605, 604), (557, 558, 590, 589), (562, 563, 595, 594), (561, 562, 594, 593), (556, 557, 589, 588), (551, 552, 584, 583), (570, 571, 603, 602), (548, 549, 581, 580), (554, 555, 587, 586), (552, 553, 585, 584), (547, 548, 580, 579), (550, 551, 583, 582), (558, 559, 591, 590), (564, 565, 597, 596), (553, 554, 586, 585), (574, 575, 607, 606), (576, 545, 577, 608), (549, 550, 582, 581), (545, 546, 578, 577), (573, 574, 606, 605), (567, 568, 600, 599), (575, 576, 608, 607), (555, 556, 588, 587), (568, 569, 601, 600), (546, 547, 579, 578), (571, 572, 604, 603), (589, 590, 622, 621), (594, 595, 627, 626), (593, 594, 626, 625), (588, 589, 621, 620), (583, 584, 616, 615), (602, 603, 635, 634), (580, 581, 613, 612), (586, 587, 619, 618), (584, 585, 617, 616), (579, 580, 612, 611), (582, 583, 615, 614), (590, 591, 623, 622), (596, 597, 629, 628), (585, 586, 618, 617), (606, 607, 639, 638), (608, 577, 609, 640), (581, 582, 614, 613), (577, 578, 610, 609), (605, 606, 638, 637), (599, 600, 632, 631), (607, 608, 640, 639), (587, 588, 620, 619), (600, 601, 633, 632), (578, 579, 611, 610), (603, 604, 636, 635), (601, 602, 634, 633), (592, 593, 625, 624), (598, 599, 631, 630), (595, 596, 628, 627), (597, 598, 630, 629), (591, 592, 624, 623), (604, 605, 637, 636), (611, 612, 644, 643), (614, 615, 647, 646), (622, 623, 655, 654), (628, 629, 661, 660), (617, 618, 650, 649), (638, 639, 671, 670), (640, 609, 641, 672), (613, 614, 646, 645), (609, 610, 642, 641), (637, 638, 670, 669), (631, 632, 664, 663), (639, 640, 672, 671), (619, 620, 652, 651), (632, 633, 665, 664), (610, 611, 643, 642), (635, 636, 668, 667), (633, 634, 666, 665), (624, 625, 657, 656), (630, 631, 663, 662), (627, 628, 660, 659), (629, 630, 662, 661), (623, 624, 656, 655), (636, 637, 669, 668), (621, 622, 654, 653), (626, 627, 659, 658), (625, 626, 658, 657), (620, 621, 653, 652), (615, 616, 648, 647), (634, 635, 667, 666), (612, 613, 645, 644), (618, 619, 651, 650), (616, 617, 649, 648), (641, 642, 673), (669, 670, 673), (663, 664, 673), (671, 672, 673), (651, 652, 673), (664, 665, 673), (642, 643, 673), (667, 668, 673), (665, 666, 673), (656, 657, 673), (662, 663, 673), (659, 660, 673), (661, 662, 673), (655, 656, 673), (668, 669, 673), (653, 654, 673), (658, 659, 673), (657, 658, 673), (652, 653, 673), (647, 648, 673), (666, 667, 673), (644, 645, 673), (650, 651, 673), (648, 649, 673), (643, 644, 673), (646, 647, 673), (654, 655, 673), (660, 661, 673), (649, 650, 673), (670, 671, 673), (672, 641, 673), (645, 646, 673)])
me_sphere.polygons.foreach_set('use_smooth', [True] * 704)
me_sphere.materials.append(mat_material_003)
me_sphere.materials.append(None)
me_sphere.use_remesh_preserve_volume = False
me_sphere.use_remesh_preserve_attributes = False
me_sphere.use_mirror_vertex_groups = False
me_sphere.update()

# ---- objects
ob_sphere = bpy.data.objects.new('Sphere', me_sphere)
ob_lamp = bpy.data.objects.new('Lamp', light_lamp)
ob_camera = bpy.data.objects.new('Camera', cam_camera)

# ---- transforms, parenting, visibility, modifiers, constraints
ob_sphere.location = (0.0, 0.0, 0.0)
ob_sphere.scale = (0.3638, 0.3638, 0.3638)
ob_sphere.lineart.crease_threshold = 0.0
ob_lamp.location = (0.0001955, -4.728, 0.3602)
ob_lamp.rotation_euler = (0.6503, 0.05522, 1.866)
ob_lamp.lock_rotations_4d = False
ob_lamp.empty_display_type = 'ARROWS'
ob_lamp.color = (0.0, 0.0, 0.0, 0.0)
ob_lamp.lineart.crease_threshold = 0.0
ob_camera.location = (7.481, -6.508, 5.344)
ob_camera.rotation_euler = (1.109, 0.01082, 0.8149)
ob_camera.lock_rotations_4d = False
ob_camera.empty_display_type = 'ARROWS'
ob_camera.color = (0.0, 0.0, 0.0, 0.0)
ob_camera.display_type = 'WIRE'
ob_camera.lineart.crease_threshold = 0.0

# ---- collection membership
col_collection_1.objects.link(ob_sphere)
col_collection_1.objects.link(ob_lamp)
col_collection_1.objects.link(ob_camera)

# ---- scene / render settings (as saved in the file)
scene.camera = ob_camera
scene.frame_start = 1; scene.frame_end = 250; scene.frame_set(1)
scene.render.engine = 'CYCLES'
scene.render.resolution_percentage = 50
scene.render.dither_intensity = 0.0
scene.cycles.use_denoising = False
scene.cycles.samples = 128
scene.cycles.sampling_pattern = 'TABULATED_SOBOL'
scene.cycles.light_sampling_threshold = 0.0
scene.cycles.use_adaptive_sampling = False
scene.cycles.use_light_tree = False
scene.cycles.blur_glossy = 0.0
scene.cycles.sample_clamp_indirect = 0.0
scene.view_settings.view_transform = 'Standard'
bpy.context.view_layer.update()
